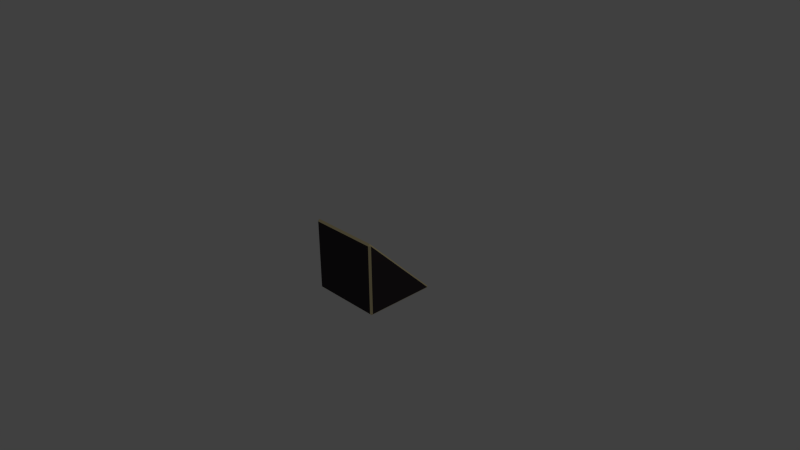 # Source: pokatNew.blend  (saved by Blender 2.73.0; exported with 4.5.12 LTS)
import bpy
from mathutils import Matrix  # noqa: F401  (used for matrix-valued properties, if any)

bpy.ops.wm.read_factory_settings(use_empty=True)
scene = bpy.context.scene
scene.name = 'Scene'

# ---- collections
col_collection_1 = bpy.data.collections.new('Collection 1'); scene.collection.children.link(col_collection_1)

# ---- materials (node trees are filled in below, after node groups)
mat_a = bpy.data.materials.new('a')
mat_a.alpha_threshold = 0.0
mat_a.use_transparent_shadow = False
mat_a.diffuse_color = (0.8, 0.6779, 0.38, 1.0)
mat_a.roughness = 0.5
mat_a.line_color = (0.0, 0.0, 0.0, 1.0)
mat_b = bpy.data.materials.new('b')
mat_b.alpha_threshold = 0.0
mat_b.use_transparent_shadow = False
mat_b.diffuse_color = (0.04443, 0.03572, 0.0399, 1.0)
mat_b.roughness = 0.5

# ---- material node trees

# ---- world
world_world = bpy.data.worlds.new('World'); scene.world = world_world
world_world.color = (0.05088, 0.05088, 0.05088)
world_world.use_sun_shadow = False
world_world.sun_shadow_jitter_overblur = 0.0
world_world.cycles.sampling_method = 'NONE'
world_world.cycles.sample_map_resolution = 256

# ---- cameras
cam_camera = bpy.data.cameras.new('Camera')
cam_camera.clip_end = 100.0
cam_camera.lens = 35.0
cam_camera.sensor_width = 32.0
cam_camera.sensor_height = 18.0
cam_camera.ortho_scale = 7.314
cam_camera.dof.focus_distance = 0.0
cam_camera.dof.aperture_fstop = 128.0

# ---- lights
light_lamp = bpy.data.lights.new('Lamp', 'POINT')
light_lamp.transmission_factor = 0.0
light_lamp.cutoff_distance = 30.0
light_lamp.energy = 100.0
light_lamp.shadow_buffer_clip_start = 1.001
light_lamp.shadow_soft_size = 0.1
light_lamp.shadow_maximum_resolution = 0.006
light_lamp.use_absolute_resolution = True
light_lamp.cycles.use_multiple_importance_sampling = False

# ---- meshes
me_cube = bpy.data.meshes.new('Cube')
me_cube.from_pydata([(1.0, 0.95, -0.95), (0.95, 0.95, -1.0), (0.95, 1.0, -0.95), (1.0, -0.95, -0.95), (0.95, -1.0, -0.95), (0.95, -0.95, -1.0), (-0.95, -1.0, -0.95), (-1.0, -0.95, -0.95), (-0.95, -0.95, -1.0), (-0.95, 1.0, -0.95), (-0.95, 0.95, -1.0), (-1.0, 0.95, -0.95), (1.0, -0.95, 0.95), (0.95, -0.95, 1.0), (0.95, -1.0, 0.95), (-1.0, -0.95, 0.95), (-0.95, -1.0, 0.95), (-0.95, -0.95, 1.0)], [], [(0, 1, 2), (3, 4, 5), (6, 7, 8), (9, 10, 11), (12, 13, 14), (15, 16, 17), (0, 3, 5, 1), (1, 10, 9, 2), (4, 6, 8, 5), (3, 12, 14, 4), (7, 11, 10, 8), (6, 16, 15, 7), (9, 17, 13, 2), (11, 15, 17, 9), (13, 17, 16, 14), (2, 13, 12, 0), (4, 14, 16, 6), (1, 5, 8, 10), (7, 15, 11), (3, 0, 12)])
me_cube.polygons.foreach_set('material_index', [0, 0, 0, 0, 0, 0, 0, 0, 0, 0, 0, 0, 0, 0, 0, 0, 1, 1, 1, 1])
me_cube.materials.append(mat_a)
me_cube.materials.append(mat_b)
me_cube.use_remesh_preserve_volume = False
me_cube.use_remesh_preserve_attributes = False
me_cube.use_mirror_vertex_groups = False
me_cube.update()

# ---- objects
ob_cube = bpy.data.objects.new('Cube', me_cube)
ob_lamp = bpy.data.objects.new('Lamp', light_lamp)
ob_camera = bpy.data.objects.new('Camera', cam_camera)

# ---- transforms, parenting, visibility, modifiers, constraints
ob_cube.location = (0.0, 0.0, 0.0)
ob_cube.scale = (0.5, 0.5, 0.5)
ob_cube.lock_location = (True, False, True)
ob_cube.lock_rotation = (True, True, True)
ob_cube.lock_rotations_4d = False
ob_cube.lock_scale = (True, True, True)
ob_cube.empty_display_type = 'ARROWS'
ob_cube.lineart.crease_threshold = 0.0
ob_lamp.location = (4.076, 1.005, 5.904)
ob_lamp.rotation_euler = (0.6503, 0.05522, 1.866)
ob_lamp.lock_rotations_4d = False
ob_lamp.empty_display_type = 'ARROWS'
ob_lamp.color = (0.0, 0.0, 0.0, 0.0)
ob_lamp.lineart.crease_threshold = 0.0
ob_camera.location = (7.481, -6.508, 5.344)
ob_camera.rotation_euler = (1.109, 0.01082, 0.8149)
ob_camera.lock_rotations_4d = False
ob_camera.empty_display_type = 'ARROWS'
ob_camera.color = (0.0, 0.0, 0.0, 0.0)
ob_camera.display_type = 'WIRE'
ob_camera.lineart.crease_threshold = 0.0

# ---- collection membership
col_collection_1.objects.link(ob_cube)
col_collection_1.objects.link(ob_lamp)
col_collection_1.objects.link(ob_camera)

# ---- scene / render settings (as saved in the file)
scene.camera = ob_camera
scene.frame_start = 1; scene.frame_end = 250; scene.frame_set(1)
scene.render.engine = 'BLENDER_EEVEE_NEXT'
scene.render.resolution_percentage = 50
scene.render.dither_intensity = 0.0
scene.cycles.use_denoising = False
scene.cycles.samples = 10
scene.cycles.sampling_pattern = 'TABULATED_SOBOL'
scene.cycles.light_sampling_threshold = 0.0
scene.cycles.use_adaptive_sampling = False
scene.cycles.use_light_tree = False
scene.cycles.blur_glossy = 0.0
scene.cycles.pixel_filter_type = 'GAUSSIAN'
scene.cycles.sample_clamp_indirect = 0.0
scene.view_settings.view_transform = 'Standard'
bpy.context.view_layer.update()
